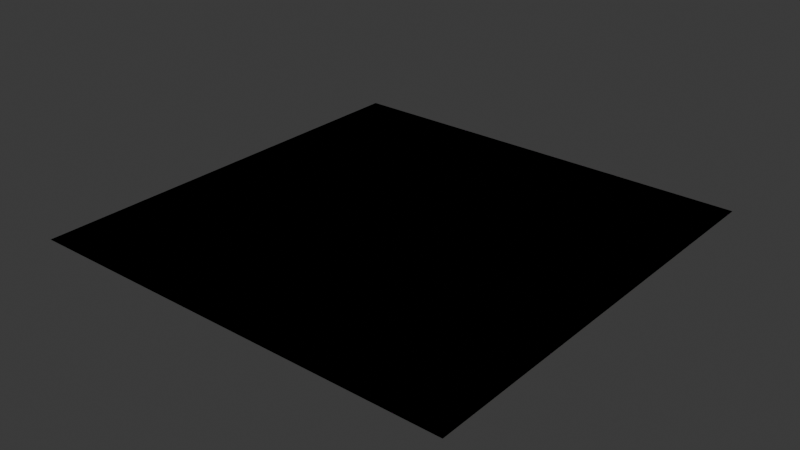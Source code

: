 # Source: CityGround_01.blend  (saved by Blender 5.2.45; exported with 4.5.12 LTS)
import bpy
from mathutils import Matrix  # noqa: F401  (used for matrix-valued properties, if any)

bpy.ops.wm.read_factory_settings(use_empty=True)
scene = bpy.context.scene
scene.name = 'Scene'

# ---- collections
col_collection = bpy.data.collections.new('Collection'); scene.collection.children.link(col_collection)

# ---- images (referenced by path relative to the original .blend; pixels are not part of the script)
import os
ASSET_DIR = os.environ.get("B2B_ASSET_DIR", "")  # directory of the original .blend (textures are referenced by path, not embedded)
HERE = os.path.dirname(os.path.abspath(__file__))  # packed textures are extracted next to this script under _unpacked/

def load_image(name, relpath, width, height, colorspace="sRGB"):
    """Load a texture the original file referenced (path relative to the .blend, or extracted next to this script)."""
    p = next((c for c in (os.path.join(HERE, relpath), os.path.join(ASSET_DIR, relpath)) if relpath and os.path.exists(c)), "")
    if p:
        img = bpy.data.images.load(p, check_existing=True)
        img.name = name
    else:  # same state as the original file: an image datablock whose file is absent (Cycles renders it pink)
        img = bpy.data.images.new(name, width, height)
        img.source = "FILE"
        img.filepath = "//" + (relpath or name)
    img.colorspace_settings.name = colorspace
    return img
img_asphalt02_2k_basecolor_png = load_image('Asphalt02_2K_BaseColor.png', 'Textures/Asphalt02_2K_BaseColor.png', 1024, 1024, 'sRGB')
img_t_ground_atlas = load_image('T_Ground_Atlas', 'Textures/T_CityGround_Atlas.png', 1024, 1024, 'sRGB')
img_twolaneroadpatches01_2k_basecolor_png = load_image('TwoLaneRoadPatches01_2K_BaseColor.png', 'Textures/TwoLaneRoadPatches01_2K_BaseColor.png', 1024, 1024, 'sRGB')

# ---- materials (node trees are filled in below, after node groups)
mat_base = bpy.data.materials.new('base')
mat_road = bpy.data.materials.new('road')
mat_m_ground_atlas = bpy.data.materials.new('M_Ground_Atlas')

# ---- material node trees
mat_base.use_nodes = True; mat_base.node_tree.nodes.clear()
_N = mat_base.node_tree.nodes; _L = mat_base.node_tree.links
n0 = _N.new('ShaderNodeBsdfPrincipled'); n0.name = 'プリンシプルBSDF'; n0.location = (-285, 111)
n0.inputs[10].default_value = 0.005
n1 = _N.new('ShaderNodeOutputMaterial'); n1.name = 'マテリアル出力'; n1.location = (-12, 129)
n2 = _N.new('ShaderNodeTexImage'); n2.name = '画像テクスチャ.001'; n2.location = (-621, 83)
n2.image = img_asphalt02_2k_basecolor_png
n3 = _N.new('ShaderNodeUVMap'); n3.name = 'UVマップ'; n3.location = (-824, -5)
n3.width = 160
n3.uv_map = 'UV_Original'
n4 = _N.new('ShaderNodeTexImage'); n4.name = '画像テクスチャ'; n4.location = (71, -79)
n4.image = img_t_ground_atlas
_L.new(n0.outputs[0], n1.inputs[0])
_L.new(n2.outputs[0], n0.inputs[0])
_L.new(n3.outputs[0], n2.inputs[0])
n1.is_active_output = True
mat_road.use_nodes = True; mat_road.node_tree.nodes.clear()
_N = mat_road.node_tree.nodes; _L = mat_road.node_tree.links
n0 = _N.new('ShaderNodeBsdfPrincipled'); n0.name = 'プリンシプルBSDF'; n0.location = (-200, 100)
n0.inputs[10].default_value = 0.005
n1 = _N.new('ShaderNodeOutputMaterial'); n1.name = 'マテリアル出力'; n1.location = (200, 100)
n2 = _N.new('ShaderNodeTexImage'); n2.name = '画像テクスチャ.001'; n2.location = (-657, 5)
n2.image = img_twolaneroadpatches01_2k_basecolor_png
n3 = _N.new('ShaderNodeUVMap'); n3.name = 'UVマップ'; n3.location = (-840, 100)
n3.width = 160
n3.uv_map = 'UV_Original'
n4 = _N.new('ShaderNodeTexImage'); n4.name = '画像テクスチャ'; n4.location = (178, -97)
n4.image = img_t_ground_atlas
_L.new(n0.outputs[0], n1.inputs[0])
_L.new(n2.outputs[0], n0.inputs[0])
_L.new(n3.outputs[0], n2.inputs[0])
n1.is_active_output = True
mat_m_ground_atlas.use_nodes = True; mat_m_ground_atlas.node_tree.nodes.clear()
_N = mat_m_ground_atlas.node_tree.nodes; _L = mat_m_ground_atlas.node_tree.links
n0 = _N.new('ShaderNodeBsdfPrincipled'); n0.name = 'プリンシプルBSDF'; n0.location = (-200, 100)
n0.inputs[10].default_value = 0.005
n1 = _N.new('ShaderNodeOutputMaterial'); n1.name = 'マテリアル出力'; n1.location = (200, 100)
n2 = _N.new('ShaderNodeTexImage'); n2.name = '画像テクスチャ'; n2.location = (-529, 114)
n2.image = img_t_ground_atlas
_L.new(n0.outputs[0], n1.inputs[0])
_L.new(n2.outputs[0], n0.inputs[0])
n1.is_active_output = True

# ---- world
world_world = bpy.data.worlds.new('World'); scene.world = world_world
world_world.use_nodes = True; world_world.node_tree.nodes.clear()
_N = world_world.node_tree.nodes; _L = world_world.node_tree.links
n0 = _N.new('ShaderNodeOutputWorld'); n0.name = 'World Output'; n0.location = (200, 100)
n1 = _N.new('ShaderNodeBackground'); n1.name = 'Background'; n1.location = (-200, 100)
n1.inputs[0].default_value = (0.05088, 0.05088, 0.05088, 1.0)
_L.new(n1.outputs[0], n0.inputs[0])
n0.is_active_output = True
world_world.color = (0.05088, 0.05088, 0.05088)
world_world.sun_shadow_jitter_overblur = 0.0

# ---- meshes
me_005 = bpy.data.meshes.new('立方体.005')
me_005.from_pydata([(314.5, 800.1, 0.0), (314.5, 800.1, 0.2), (344.5, 800.1, 0.0), (344.5, 800.1, 0.2), (314.5, -800.0, 0.0), (314.5, -800.0, 0.2), (344.5, -800.0, 0.0), (344.5, -800.0, 0.2), (-800.0, -800.0, 0.0), (800.0, -800.0, 0.0), (-800.0, 800.0, 0.0), (800.0, 800.0, 0.0), (15.0, -800.0, 0.0), (15.0, -800.0, 0.2), (-15.0, -800.0, 0.0), (-15.0, -800.0, 0.2), (15.0, 800.0, 0.0), (15.0, 800.0, 0.2), (-15.0, 800.0, 0.0), (-15.0, 800.0, 0.2), (15.0, 14.59, 0.2), (-15.0, 14.59, 0.2), (15.0, -15.21, 0.2), (-15.0, -15.21, 0.2), (800.0, 15.0, 0.0), (800.0, 15.0, 0.2), (800.0, -15.0, 0.0), (800.0, -15.0, 0.2), (-800.0, 15.0, 0.0), (-800.0, 15.0, 0.2), (-800.0, -15.0, 0.0), (-800.0, -15.0, 0.2), (800.0, -416.3, 0.0), (800.0, -416.3, 0.2), (800.0, -446.3, 0.0), (800.0, -446.3, 0.2), (-800.0, -416.3, 0.0), (-800.0, -416.3, 0.2), (-800.0, -446.3, 0.0), (-800.0, -446.3, 0.2), (315.6, 428.7, 0.0), (315.6, 428.7, 0.2), (315.6, 398.7, 0.0), (315.6, 398.7, 0.2), (-800.0, 428.7, 0.0), (-800.0, 428.7, 0.2), (-800.0, 398.7, 0.0), (-800.0, 398.7, 0.2), (799.8, 310.9, 0.0), (799.8, 310.9, 0.2), (799.8, 280.9, 0.0), (799.8, 280.9, 0.2), (342.9, 310.9, 0.0), (342.9, 310.9, 0.2), (342.9, 280.9, 0.0), (342.9, 280.9, 0.2), (-333.8, -14.3, 0.0), (-333.8, -14.3, 0.2), (-303.8, -14.3, 0.0), (-303.8, -14.3, 0.2), (-333.8, -417.3, 0.0), (-333.8, -417.3, 0.2), (-303.8, -417.3, 0.0), (-303.8, -417.3, 0.2), (-14.57, 191.2, 0.00535), (-14.57, 191.2, 0.2054), (-14.57, 161.2, 0.00535), (-14.57, 161.2, 0.2054), (-800.2, 191.2, 0.00535), (-800.2, 191.2, 0.2054), (-800.2, 161.2, 0.00535), (-800.2, 161.2, 0.2054), (-584.3, 14.06, 0.00535), (-584.3, 14.06, 0.2054), (-614.3, 14.06, 0.00535), (-614.3, 14.06, 0.2054), (-584.3, 799.7, 0.00535), (-584.3, 799.7, 0.2054), (-614.3, 799.7, 0.00535), (-614.3, 799.7, 0.2054)], [], [(0, 1, 3, 2), (2, 3, 7, 6), (6, 7, 5, 4), (4, 5, 1, 0), (2, 6, 4, 0), (7, 3, 1, 5), (8, 9, 11, 10), (12, 13, 15, 14), (18, 19, 17, 16), (14, 18, 16, 12), (19, 21, 20, 17), (22, 23, 15, 13), (24, 25, 27, 26), (26, 27, 31, 30), (30, 31, 29, 28), (28, 29, 25, 24), (26, 30, 28, 24), (31, 27, 25, 29), (32, 33, 35, 34), (34, 35, 39, 38), (38, 39, 37, 36), (36, 37, 33, 32), (34, 38, 36, 32), (39, 35, 33, 37), (40, 41, 43, 42), (42, 43, 47, 46), (46, 47, 45, 44), (44, 45, 41, 40), (42, 46, 44, 40), (47, 43, 41, 45), (48, 49, 51, 50), (50, 51, 55, 54), (54, 55, 53, 52), (52, 53, 49, 48), (50, 54, 52, 48), (55, 51, 49, 53), (56, 57, 59, 58), (58, 59, 63, 62), (62, 63, 61, 60), (60, 61, 57, 56), (58, 62, 60, 56), (63, 59, 57, 61), (64, 65, 67, 66), (66, 67, 71, 70), (70, 71, 69, 68), (68, 69, 65, 64), (66, 70, 68, 64), (71, 67, 65, 69), (72, 73, 75, 74), (74, 75, 79, 78), (78, 79, 77, 76), (76, 77, 73, 72), (74, 78, 76, 72), (79, 75, 73, 77)])
me_005.polygons.foreach_set('material_index', [0, 0, 0, 0, 0, 1, 0, 1, 1, 1, 1, 1, 1, 1, 1, 1, 1, 1, 1, 1, 1, 1, 1, 1, 1, 1, 1, 1, 1, 1, 1, 1, 1, 1, 1, 1, 1, 1, 1, 1, 1, 1, 1, 1, 1, 1, 1, 1, 1, 1, 1, 1, 1, 1])
_uv = me_005.uv_layers.new(name='UVマップ')
_uv.uv.foreach_set('vector', [0.375, 0.0, 0.625, 0.0, 0.625, 0.25, 0.375, 0.25, 0.375, 0.25, 0.625, 0.25, 0.625, 0.5, 0.375, 0.5, 0.375, 0.5, 0.625, 0.5, 0.625, 0.75, 0.375, 0.75, 0.375, 0.75, 0.625, 0.75, 0.625, 1.0, 0.375, 1.0, 0.125, 0.5, 0.375, 0.5, 0.375, 0.75, 0.125, 0.75, 11.82, 1.0, -10.84, 1.0, -10.84, 2.98e-08, 11.82, -2.98e-08, -124.5, -124.5, 125.5, -124.5, 125.5, 125.5, -124.5, 125.5, 0.375, 0.0, 0.625, 0.0, 0.625, 0.25, 0.375, 0.25, 0.375, 0.5, 0.625, 0.5, 0.625, 0.75, 0.375, 0.75, 0.125, 0.5, 0.375, 0.5, 0.375, 0.75, 0.125, 0.75, 15.61, 1.0, 0.7814, 1.0, 0.7814, -5.435e-10, 15.61, -2.98e-08, 0.2186, 5.668e-10, 0.2186, 1.0, -14.6, 1.0, -14.6, 2.98e-08, 0.375, 0.0, 0.625, 0.0, 0.625, 0.25, 0.375, 0.25, 0.375, 0.25, 0.625, 0.25, 0.625, 0.5, 0.375, 0.5, 0.375, 0.5, 0.625, 0.5, 0.625, 0.75, 0.375, 0.75, 0.375, 0.75, 0.625, 0.75, 0.625, 1.0, 0.375, 1.0, 0.125, 0.5, 0.375, 0.5, 0.375, 0.75, 0.125, 0.75, 15.61, 1.0, -14.6, 1.0, -14.6, 2.98e-08, 15.61, -2.98e-08, 0.375, 0.0, 0.625, 0.0, 0.625, 0.25, 0.375, 0.25, 0.375, 0.25, 0.625, 0.25, 0.625, 0.5, 0.375, 0.5, 0.375, 0.5, 0.625, 0.5, 0.625, 0.75, 0.375, 0.75, 0.375, 0.75, 0.625, 0.75, 0.625, 1.0, 0.375, 1.0, 0.125, 0.5, 0.375, 0.5, 0.375, 0.75, 0.125, 0.75, 15.61, 1.0, -14.6, 1.0, -14.6, 2.98e-08, 15.61, -2.98e-08, 0.375, 0.0, 0.625, 0.0, 0.625, 0.25, 0.375, 0.25, 0.375, 0.25, 0.625, 0.25, 0.625, 0.5, 0.375, 0.5, 0.375, 0.5, 0.625, 0.5, 0.625, 0.75, 0.375, 0.75, 0.375, 0.75, 0.625, 0.75, 0.625, 1.0, 0.375, 1.0, 0.125, 0.5, 0.375, 0.5, 0.375, 0.75, 0.125, 0.75, 8.044, 1.0, -7.063, 1.0, -7.063, 2.98e-08, 8.044, -2.98e-08, 0.375, 0.0, 0.625, 0.0, 0.625, 0.25, 0.375, 0.25, 0.375, 0.25, 0.625, 0.25, 0.625, 0.5, 0.375, 0.5, 0.375, 0.5, 0.625, 0.5, 0.625, 0.75, 0.375, 0.75, 0.375, 0.75, 0.625, 0.75, 0.625, 1.0, 0.375, 1.0, 0.125, 0.5, 0.375, 0.5, 0.375, 0.75, 0.125, 0.75, 4.267, 1.0, -3.287, 1.0, -3.287, 2.98e-08, 4.267, -2.98e-08, 0.375, 0.0, 0.625, 0.0, 0.625, 0.25, 0.375, 0.25, 0.375, 0.25, 0.625, 0.25, 0.625, 0.5, 0.375, 0.5, 0.375, 0.5, 0.625, 0.5, 0.625, 0.75, 0.375, 0.75, 0.375, 0.75, 0.625, 0.75, 0.625, 1.0, 0.375, 1.0, 0.125, 0.5, 0.375, 0.5, 0.375, 0.75, 0.125, 0.75, 3.21, 1.0, -2.229, 1.0, -2.229, 2.98e-08, 3.21, -2.98e-08, 0.375, 0.0, 0.625, 0.0, 0.625, 0.25, 0.375, 0.25, 0.375, 0.25, 0.625, 0.25, 0.625, 0.5, 0.375, 0.5, 0.375, 0.5, 0.625, 0.5, 0.625, 0.75, 0.375, 0.75, 0.375, 0.75, 0.625, 0.75, 0.625, 1.0, 0.375, 1.0, 0.125, 0.5, 0.375, 0.5, 0.375, 0.75, 0.125, 0.75, 6.034, 1.0, -4.843, 1.0, -4.843, 2.98e-08, 6.034, -2.98e-08, 0.375, 0.0, 0.625, 0.0, 0.625, 0.25, 0.375, 0.25, 0.375, 0.25, 0.625, 0.25, 0.625, 0.5, 0.375, 0.5, 0.375, 0.5, 0.625, 0.5, 0.625, 0.75, 0.375, 0.75, 0.375, 0.75, 0.625, 0.75, 0.625, 1.0, 0.375, 1.0, 0.125, 0.5, 0.375, 0.5, 0.375, 0.75, 0.125, 0.75, 6.034, 1.0, -4.843, 1.0, -4.843, 2.98e-08, 6.034, -2.98e-08])
me_005.materials.append(mat_base)
me_005.materials.append(mat_road)
me_005.update()
me_001 = bpy.data.meshes.new('立方体.001')
me_001.from_pydata([(314.5, 800.1, 0.0), (314.5, 800.1, 0.2), (344.5, 800.1, 0.0), (344.5, 800.1, 0.2), (314.5, -800.0, 0.0), (314.5, -800.0, 0.2), (344.5, -800.0, 0.0), (344.5, -800.0, 0.2), (-800.0, -800.0, 0.0), (800.0, -800.0, 0.0), (-800.0, 800.0, 0.0), (800.0, 800.0, 0.0), (15.0, -800.0, 0.0), (15.0, -800.0, 0.2), (-15.0, -800.0, 0.0), (-15.0, -800.0, 0.2), (15.0, 800.0, 0.0), (15.0, 800.0, 0.2), (-15.0, 800.0, 0.0), (-15.0, 800.0, 0.2), (15.0, 14.59, 0.2), (-15.0, 14.59, 0.2), (15.0, -15.21, 0.2), (-15.0, -15.21, 0.2), (800.0, 15.0, 0.0), (800.0, 15.0, 0.2), (800.0, -15.0, 0.0), (800.0, -15.0, 0.2), (-800.0, 15.0, 0.0), (-800.0, 15.0, 0.2), (-800.0, -15.0, 0.0), (-800.0, -15.0, 0.2), (800.0, -416.3, 0.0), (800.0, -416.3, 0.2), (800.0, -446.3, 0.0), (800.0, -446.3, 0.2), (-800.0, -416.3, 0.0), (-800.0, -416.3, 0.2), (-800.0, -446.3, 0.0), (-800.0, -446.3, 0.2), (315.6, 428.7, 0.0), (315.6, 428.7, 0.2), (315.6, 398.7, 0.0), (315.6, 398.7, 0.2), (-800.0, 428.7, 0.0), (-800.0, 428.7, 0.2), (-800.0, 398.7, 0.0), (-800.0, 398.7, 0.2), (799.8, 310.9, 0.0), (799.8, 310.9, 0.2), (799.8, 280.9, 0.0), (799.8, 280.9, 0.2), (342.9, 310.9, 0.0), (342.9, 310.9, 0.2), (342.9, 280.9, 0.0), (342.9, 280.9, 0.2), (-333.8, -14.3, 0.0), (-333.8, -14.3, 0.2), (-303.8, -14.3, 0.0), (-303.8, -14.3, 0.2), (-333.8, -417.3, 0.0), (-333.8, -417.3, 0.2), (-303.8, -417.3, 0.0), (-303.8, -417.3, 0.2), (-14.57, 191.2, 0.00535), (-14.57, 191.2, 0.2054), (-14.57, 161.2, 0.00535), (-14.57, 161.2, 0.2054), (-800.2, 191.2, 0.00535), (-800.2, 191.2, 0.2054), (-800.2, 161.2, 0.00535), (-800.2, 161.2, 0.2054), (-584.3, 14.06, 0.00535), (-584.3, 14.06, 0.2054), (-614.3, 14.06, 0.00535), (-614.3, 14.06, 0.2054), (-584.3, 799.7, 0.00535), (-584.3, 799.7, 0.2054), (-614.3, 799.7, 0.00535), (-614.3, 799.7, 0.2054)], [], [(0, 1, 3, 2), (2, 3, 7, 6), (6, 7, 5, 4), (4, 5, 1, 0), (2, 6, 4, 0), (7, 3, 1, 5), (8, 9, 11, 10), (12, 13, 15, 14), (18, 19, 17, 16), (14, 18, 16, 12), (19, 21, 20, 17), (22, 23, 15, 13), (24, 25, 27, 26), (26, 27, 31, 30), (30, 31, 29, 28), (28, 29, 25, 24), (26, 30, 28, 24), (31, 27, 25, 29), (32, 33, 35, 34), (34, 35, 39, 38), (38, 39, 37, 36), (36, 37, 33, 32), (34, 38, 36, 32), (39, 35, 33, 37), (40, 41, 43, 42), (42, 43, 47, 46), (46, 47, 45, 44), (44, 45, 41, 40), (42, 46, 44, 40), (47, 43, 41, 45), (48, 49, 51, 50), (50, 51, 55, 54), (54, 55, 53, 52), (52, 53, 49, 48), (50, 54, 52, 48), (55, 51, 49, 53), (56, 57, 59, 58), (58, 59, 63, 62), (62, 63, 61, 60), (60, 61, 57, 56), (58, 62, 60, 56), (63, 59, 57, 61), (64, 65, 67, 66), (66, 67, 71, 70), (70, 71, 69, 68), (68, 69, 65, 64), (66, 70, 68, 64), (71, 67, 65, 69), (72, 73, 75, 74), (74, 75, 79, 78), (78, 79, 77, 76), (76, 77, 73, 72), (74, 78, 76, 72), (79, 75, 73, 77)])
_uv = me_001.uv_layers.new(name='UV_Original')
_uv.uv.foreach_set('vector', [0.375, 0.0, 0.625, 0.0, 0.625, 0.25, 0.375, 0.25, 0.375, 0.25, 0.625, 0.25, 0.625, 0.5, 0.375, 0.5, 0.375, 0.5, 0.625, 0.5, 0.625, 0.75, 0.375, 0.75, 0.375, 0.75, 0.625, 0.75, 0.625, 1.0, 0.375, 1.0, 0.125, 0.5, 0.375, 0.5, 0.375, 0.75, 0.125, 0.75, 11.82, 1.0, -10.84, 1.0, -10.84, 2.98e-08, 11.82, -2.98e-08, -124.5, -124.5, 125.5, -124.5, 125.5, 125.5, -124.5, 125.5, 0.375, 0.0, 0.625, 0.0, 0.625, 0.25, 0.375, 0.25, 0.375, 0.5, 0.625, 0.5, 0.625, 0.75, 0.375, 0.75, 0.125, 0.5, 0.375, 0.5, 0.375, 0.75, 0.125, 0.75, 15.61, 1.0, 0.7814, 1.0, 0.7814, -5.435e-10, 15.61, -2.98e-08, 0.2186, 5.668e-10, 0.2186, 1.0, -14.6, 1.0, -14.6, 2.98e-08, 0.375, 0.0, 0.625, 0.0, 0.625, 0.25, 0.375, 0.25, 0.375, 0.25, 0.625, 0.25, 0.625, 0.5, 0.375, 0.5, 0.375, 0.5, 0.625, 0.5, 0.625, 0.75, 0.375, 0.75, 0.375, 0.75, 0.625, 0.75, 0.625, 1.0, 0.375, 1.0, 0.125, 0.5, 0.375, 0.5, 0.375, 0.75, 0.125, 0.75, 15.61, 1.0, -14.6, 1.0, -14.6, 2.98e-08, 15.61, -2.98e-08, 0.375, 0.0, 0.625, 0.0, 0.625, 0.25, 0.375, 0.25, 0.375, 0.25, 0.625, 0.25, 0.625, 0.5, 0.375, 0.5, 0.375, 0.5, 0.625, 0.5, 0.625, 0.75, 0.375, 0.75, 0.375, 0.75, 0.625, 0.75, 0.625, 1.0, 0.375, 1.0, 0.125, 0.5, 0.375, 0.5, 0.375, 0.75, 0.125, 0.75, 15.61, 1.0, -14.6, 1.0, -14.6, 2.98e-08, 15.61, -2.98e-08, 0.375, 0.0, 0.625, 0.0, 0.625, 0.25, 0.375, 0.25, 0.375, 0.25, 0.625, 0.25, 0.625, 0.5, 0.375, 0.5, 0.375, 0.5, 0.625, 0.5, 0.625, 0.75, 0.375, 0.75, 0.375, 0.75, 0.625, 0.75, 0.625, 1.0, 0.375, 1.0, 0.125, 0.5, 0.375, 0.5, 0.375, 0.75, 0.125, 0.75, 8.044, 1.0, -7.063, 1.0, -7.063, 2.98e-08, 8.044, -2.98e-08, 0.375, 0.0, 0.625, 0.0, 0.625, 0.25, 0.375, 0.25, 0.375, 0.25, 0.625, 0.25, 0.625, 0.5, 0.375, 0.5, 0.375, 0.5, 0.625, 0.5, 0.625, 0.75, 0.375, 0.75, 0.375, 0.75, 0.625, 0.75, 0.625, 1.0, 0.375, 1.0, 0.125, 0.5, 0.375, 0.5, 0.375, 0.75, 0.125, 0.75, 4.267, 1.0, -3.287, 1.0, -3.287, 2.98e-08, 4.267, -2.98e-08, 0.375, 0.0, 0.625, 0.0, 0.625, 0.25, 0.375, 0.25, 0.375, 0.25, 0.625, 0.25, 0.625, 0.5, 0.375, 0.5, 0.375, 0.5, 0.625, 0.5, 0.625, 0.75, 0.375, 0.75, 0.375, 0.75, 0.625, 0.75, 0.625, 1.0, 0.375, 1.0, 0.125, 0.5, 0.375, 0.5, 0.375, 0.75, 0.125, 0.75, 3.21, 1.0, -2.229, 1.0, -2.229, 2.98e-08, 3.21, -2.98e-08, 0.375, 0.0, 0.625, 0.0, 0.625, 0.25, 0.375, 0.25, 0.375, 0.25, 0.625, 0.25, 0.625, 0.5, 0.375, 0.5, 0.375, 0.5, 0.625, 0.5, 0.625, 0.75, 0.375, 0.75, 0.375, 0.75, 0.625, 0.75, 0.625, 1.0, 0.375, 1.0, 0.125, 0.5, 0.375, 0.5, 0.375, 0.75, 0.125, 0.75, 6.034, 1.0, -4.843, 1.0, -4.843, 2.98e-08, 6.034, -2.98e-08, 0.375, 0.0, 0.625, 0.0, 0.625, 0.25, 0.375, 0.25, 0.375, 0.25, 0.625, 0.25, 0.625, 0.5, 0.375, 0.5, 0.375, 0.5, 0.625, 0.5, 0.625, 0.75, 0.375, 0.75, 0.375, 0.75, 0.625, 0.75, 0.625, 1.0, 0.375, 1.0, 0.125, 0.5, 0.375, 0.5, 0.375, 0.75, 0.125, 0.75, 6.034, 1.0, -4.843, 1.0, -4.843, 2.98e-08, 6.034, -2.98e-08])
_uv = me_001.uv_layers.new(name='UV_Atlas')
_uv.uv.foreach_set('vector', [0.0002038, 0.8303, 0.0001019, 0.8303, 0.0001019, 0.815, 0.0002038, 0.815, 0.9985, 0.815, 0.9984, 0.815, 0.9984, 1.32e-08, 0.9985, 1.32e-08, 0.0003056, 0.8303, 0.0002038, 0.8303, 0.0002038, 0.815, 0.0003056, 0.815, 0.9986, 0.815, 0.9985, 0.815, 0.9985, 1.32e-08, 0.9986, 1.321e-08, 0.815, 0.815, 0.815, -1.557e-08, 0.8303, -8.865e-09, 0.8303, 0.815, 0.8456, -2.893e-08, 0.8456, 0.815, 0.8303, 0.815, 0.8303, -2.222e-08, 0.815, 6.488e-10, 0.815, 0.815, 3.044e-08, 0.815, 4.694e-15, 6.218e-08, 0.0004075, 0.8303, 0.0003056, 0.8303, 0.0003056, 0.815, 0.0004075, 0.815, 0.0005094, 0.8303, 0.0004075, 0.8303, 0.0004075, 0.815, 0.0005094, 0.815, 0.922, -2.293e-08, 0.922, 0.815, 0.9067, 0.815, 0.9067, -2.409e-08, 0.9678, 0.4001, 0.9678, 5.109e-08, 0.9831, 3.27e-09, 0.9831, 0.4001, 0.9831, 0.7998, 0.9678, 0.7998, 0.9678, 0.4001, 0.9831, 0.4001, 0.0006113, 0.8303, 0.0005094, 0.8303, 0.0005094, 0.815, 0.0006113, 0.815, 0.999, 0.815, 0.9989, 0.815, 0.9989, 1.323e-08, 0.999, 1.324e-08, 0.001834, 0.8303, 0.001732, 0.8303, 0.001732, 0.815, 0.001834, 0.815, 0.9987, 0.815, 0.9986, 0.815, 0.9986, 1.321e-08, 0.9987, 1.322e-08, 0.8761, 0.815, 0.8761, 5.74e-08, 0.8914, 1.911e-11, 0.8914, 0.815, 0.9067, 5.736e-08, 0.9067, 0.815, 0.8914, 0.815, 0.8914, -1.912e-11, 0.0007131, 0.8303, 0.0006113, 0.8303, 0.0006113, 0.815, 0.0007131, 0.815, 0.9988, 0.815, 0.9987, 0.815, 0.9987, 1.322e-08, 0.9988, 1.323e-08, 0.0001019, 0.8303, -3.978e-12, 0.8303, 1.15e-09, 0.815, 0.0001019, 0.815, 0.9989, 0.815, 0.9988, 0.815, 0.9988, 1.323e-08, 0.9989, 1.323e-08, 0.8456, 0.815, 0.8456, -1.437e-08, 0.8608, -9.575e-09, 0.8608, 0.815, 0.8761, 4.778e-09, 0.8761, 0.815, 0.8608, 0.815, 0.8608, 9.575e-09, 0.000815, 0.8303, 0.0007131, 0.8303, 0.0007131, 0.815, 0.000815, 0.815, 0.9991, 0.5682, 0.999, 0.5682, 0.999, 1.324e-08, 0.9991, 1.325e-08, 0.0009169, 0.8303, 0.000815, 0.8303, 0.000815, 0.815, 0.0009169, 0.815, 0.9992, 0.5682, 0.9991, 0.5682, 0.9991, -2.295e-09, 0.9992, -2.288e-09, 0.922, 0.5682, 0.922, -4.839e-09, 0.9372, 1.78e-09, 0.9372, 0.5682, 0.9525, -8.399e-09, 0.9525, 0.5682, 0.9372, 0.5682, 0.9372, -1.78e-09, 0.001019, 0.8303, 0.0009169, 0.8303, 0.0009169, 0.815, 0.001019, 0.815, 0.9998, 0.2328, 0.9997, 0.2328, 0.9997, -1.779e-08, 0.9998, -1.779e-08, 0.001121, 0.8303, 0.001019, 0.8303, 0.001019, 0.815, 0.001121, 0.815, 0.9997, 0.2328, 0.9996, 0.2328, 0.9996, 4.438e-08, 0.9997, 4.439e-08, 0.9831, 0.2328, 0.9831, 2.406e-08, 0.9984, 2.243e-08, 0.9984, 0.2328, 0.9984, 0.2328, 0.9984, 0.4655, 0.9831, 0.4655, 0.9831, 0.2328, 0.001223, 0.8303, 0.001121, 0.8303, 0.001121, 0.815, 0.001223, 0.815, 0.9999, 0.2053, 0.9998, 0.2053, 0.9998, -2.242e-09, 0.9999, -2.234e-09, 0.001324, 0.8303, 0.001223, 0.8303, 0.001223, 0.815, 0.001324, 0.815, 1.0, 0.2053, 0.9999, 0.2053, 0.9999, 6.808e-10, 1.0, 6.885e-10, 0.9831, 0.6708, 0.9831, 0.4655, 0.9984, 0.4655, 0.9984, 0.6708, 0.9984, 0.6708, 0.9984, 0.8761, 0.9831, 0.8761, 0.9831, 0.6708, 0.001426, 0.8303, 0.001324, 0.8303, 0.001324, 0.815, 0.001426, 0.815, 0.9993, 0.4002, 0.9992, 0.4002, 0.9992, 1.326e-08, 0.9993, 1.326e-08, 0.00163, 0.8303, 0.001528, 0.8303, 0.001528, 0.815, 0.00163, 0.815, 0.9995, 0.4002, 0.9994, 0.4002, 0.9994, -1.004e-08, 0.9995, -1.004e-08, 0.9525, 0.8004, 0.9525, 0.4002, 0.9678, 0.4002, 0.9678, 0.8004, 0.9372, 0.5682, 0.9372, 0.9684, 0.922, 0.9684, 0.922, 0.5682, 0.001732, 0.8303, 0.00163, 0.8303, 0.00163, 0.815, 0.001732, 0.815, 0.9996, 0.4002, 0.9995, 0.4002, 0.9995, 1.328e-08, 0.9996, 1.329e-08, 0.001528, 0.8303, 0.001426, 0.8303, 0.001426, 0.815, 0.001528, 0.815, 0.9994, 0.4002, 0.9993, 0.4002, 0.9993, 1.035e-08, 0.9994, 1.036e-08, 0.9525, 0.5682, 0.9525, 0.9684, 0.9372, 0.9684, 0.9372, 0.5682, 0.9525, 0.4002, 0.9525, 8.623e-09, 0.9678, 7.53e-09, 0.9678, 0.4002])
_uv.active_render = True
me_001.materials.append(mat_m_ground_atlas)
me_001.update()

# ---- objects
ob_ground = bpy.data.objects.new('ground', me_005)
ob_atras = bpy.data.objects.new('atras', me_001)

# ---- transforms, parenting, visibility, modifiers, constraints
ob_ground.location = (0.0, 0.0, 0.0)
ob_atras.location = (0.0, 0.0, 0.0)

# ---- collection membership
col_collection.objects.link(ob_ground)
col_collection.objects.link(ob_atras)

# ---- scene / render settings (as saved in the file)
scene.frame_start = 1; scene.frame_end = 250; scene.frame_set(1)
scene.render.engine = 'CYCLES'
scene.render.bake_bias = 0.0
scene.render.bake_samples = 0
scene.render.compositor_device = 'GPU'
scene.cycles.bake_type = 'DIFFUSE'
scene.eevee.use_volume_custom_range = False
scene.eevee.fast_gi_thickness_near = 0.1
scene.eevee.fast_gi_thickness_far = 0.0
scene.eevee.ray_tracing_options.screen_trace_thickness = 0.1
bpy.context.view_layer.update()

# ---- added for rendering (the .blend has no active camera and no usable light): camera, sun
cam_auto = bpy.data.cameras.new('AutoCamera')
cam_auto.lens = 50.0
cam_auto.sensor_width = 36.0
cam_auto.clip_end = 36745.2
ob_auto_camera = bpy.data.objects.new('AutoCamera', cam_auto)
scene.collection.objects.link(ob_auto_camera)
ob_auto_camera.location = (2093.65, -2512.46, 1675.1)
ob_auto_camera.rotation_euler = (1.09748, -7.21219e-08, 0.694738)
scene.camera = ob_auto_camera
light_auto_sun = bpy.data.lights.new('AutoSun', 'SUN')
light_auto_sun.energy = 3.0
light_auto_sun.angle = 0.0523599
ob_auto_sun = bpy.data.objects.new('AutoSun', light_auto_sun)
scene.collection.objects.link(ob_auto_sun)
ob_auto_sun.rotation_euler = (0.872665, 0.174533, 0.523599)
bpy.context.view_layer.update()
